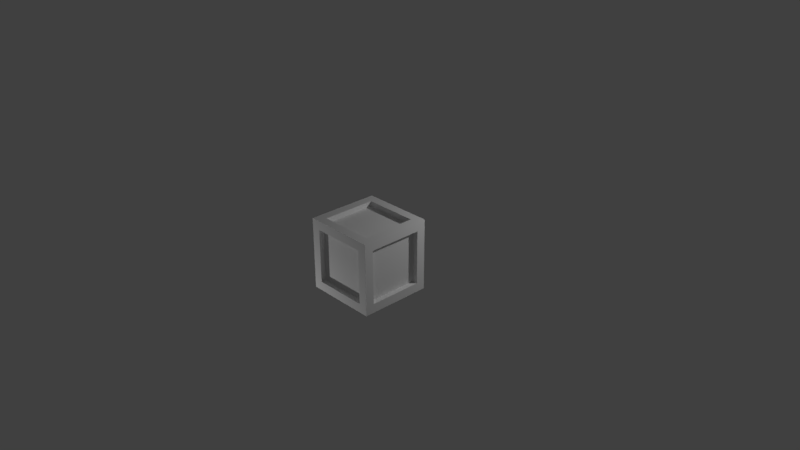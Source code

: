 # Source: wall.blend  (saved by Blender 2.78.0; exported with 4.5.12 LTS)
import bpy
from mathutils import Matrix  # noqa: F401  (used for matrix-valued properties, if any)

bpy.ops.wm.read_factory_settings(use_empty=True)
scene = bpy.context.scene
scene.name = 'Scene'

# ---- collections
col_collection_1 = bpy.data.collections.new('Collection 1'); scene.collection.children.link(col_collection_1)

# ---- materials (node trees are filled in below, after node groups)
mat_material = bpy.data.materials.new('Material')
mat_material.alpha_threshold = 0.0
mat_material.use_transparent_shadow = False
mat_material.roughness = 0.5
mat_material.line_color = (0.0, 0.0, 0.0, 1.0)

# ---- material node trees

# ---- world
world_world = bpy.data.worlds.new('World'); scene.world = world_world
world_world.color = (0.05088, 0.05088, 0.05088)
world_world.use_sun_shadow = False
world_world.sun_shadow_jitter_overblur = 0.0
world_world.cycles.sampling_method = 'MANUAL'

# ---- cameras
cam_camera = bpy.data.cameras.new('Camera')
cam_camera.clip_end = 100.0
cam_camera.lens = 35.0
cam_camera.sensor_width = 32.0
cam_camera.sensor_height = 18.0
cam_camera.ortho_scale = 7.314
cam_camera.dof.focus_distance = 0.0
cam_camera.dof.aperture_fstop = 128.0

# ---- lights
light_lamp = bpy.data.lights.new('Lamp', 'POINT')
light_lamp.transmission_factor = 0.0
light_lamp.cutoff_distance = 30.0
light_lamp.energy = 100.0
light_lamp.shadow_buffer_clip_start = 1.001
light_lamp.shadow_soft_size = 0.1
light_lamp.shadow_maximum_resolution = 0.006
light_lamp.use_absolute_resolution = True
light_lamp_001 = bpy.data.lights.new('Lamp.001', 'POINT')
light_lamp_001.transmission_factor = 0.0
light_lamp_001.cutoff_distance = 30.0
light_lamp_001.energy = 100.0
light_lamp_001.shadow_buffer_clip_start = 1.001
light_lamp_001.shadow_soft_size = 0.1
light_lamp_001.shadow_maximum_resolution = 0.006
light_lamp_001.use_absolute_resolution = True

# ---- meshes
me_cube = bpy.data.meshes.new('Cube')
me_cube.from_pydata([(1.0, 1.0, -1.0), (1.0, -1.0, -1.0), (-1.0, -1.0, -1.0), (-0.75, -0.75, -1.0), (0.75, -0.75, -1.0), (0.75, 0.75, -1.0), (-0.75, 0.75, -1.0), (-1.0, 1.0, -1.0), (-0.75, 1.0, -0.75), (0.75, 1.0, -0.75), (0.75, 1.0, 0.75), (1.0, 1.0, 1.0), (1.0, -0.75, -0.75), (0.75, -1.0, 0.75), (0.75, -1.0, -0.75), (-0.75, -1.0, -0.75), (1.0, -1.0, 1.0), (-1.0, -0.75, -0.75), (-1.0, 0.75, -0.75), (-1.0, 0.75, 0.75), (-1.0, 1.0, 1.0), (1.0, 0.75, -0.75), (-0.75, 1.0, 0.75), (-0.75, 0.85, -0.75), (0.75, 0.85, -0.75), (0.75, 0.85, 0.75), (1.0, -0.75, 0.75), (-1.0, -1.0, 1.0), (-0.75, -1.0, 0.75), (0.75, -0.85, 0.75), (0.75, -0.85, -0.75), (-0.75, -0.85, -0.75), (-1.0, -0.75, 0.75), (-0.85, -0.75, -0.75), (-0.85, 0.75, -0.75), (-0.85, 0.75, 0.75), (1.0, 0.75, 0.75), (0.75, -0.75, 1.0), (-0.75, 0.75, 1.0), (0.75, 0.75, 1.0), (-0.75, 0.85, 0.75), (0.85, 0.75, -0.75), (0.85, -0.75, -0.75), (0.85, -0.75, 0.75), (-0.75, -0.85, 0.75), (-0.75, -0.75, 1.0), (-0.85, -0.75, 0.75), (0.85, 0.75, 0.75), (0.75, 0.75, 0.85), (0.75, -0.75, 0.85), (-0.75, 0.75, 0.85), (-0.75, -0.75, 0.85), (0.75, 0.75, -0.85), (0.75, -0.75, -0.85), (-0.75, -0.75, -0.85), (-0.75, 0.75, -0.85)], [], [(0, 1, 2, 3, 4, 5), (0, 5, 6, 3, 2, 7), (0, 7, 8, 9, 10, 11), (1, 0, 11, 36, 21, 12), (13, 14, 15, 2, 1, 16), (17, 18, 19, 20, 7, 2), (7, 20, 11, 10, 22, 8), (9, 8, 23, 24), (10, 9, 24, 25), (12, 26, 36, 11, 16, 1), (13, 16, 27, 2, 15, 28), (14, 13, 29, 30), (15, 14, 30, 31), (32, 17, 2, 27, 20, 19), (18, 17, 33, 34), (19, 18, 34, 35), (37, 16, 11, 20, 38, 39), (22, 10, 25, 40), (8, 22, 40, 23), (24, 23, 40, 25), (12, 21, 41, 42), (26, 12, 42, 43), (13, 28, 44, 29), (37, 45, 38, 20, 27, 16), (28, 15, 31, 44), (29, 44, 31, 30), (32, 19, 35, 46), (17, 32, 46, 33), (34, 33, 46, 35), (21, 36, 47, 41), (37, 39, 48, 49), (39, 38, 50, 48), (42, 41, 47, 43), (36, 26, 43, 47), (45, 37, 49, 51), (38, 45, 51, 50), (48, 50, 51, 49), (52, 53, 54, 55), (5, 4, 53, 52), (6, 5, 52, 55), (3, 6, 55, 54), (4, 3, 54, 53)])
_uv = me_cube.uv_layers.new(name='UVMap')
_uv.uv.foreach_set('vector', [1.04, 1.04, -0.04, 1.04, -0.03999, -0.04, 0.095, 0.095, 0.095, 0.905, 0.905, 0.905, 1.04, 1.04, 0.905, 0.905, 0.905, 0.095, 0.095, 0.095, -0.03999, -0.04, 1.04, -0.03999, 1.033, 1.033, -0.04158, 1.033, 0.09276, 0.8988, 0.8988, 0.8988, 0.8988, 0.09276, 1.033, -0.04158, -0.02645, -0.03485, 1.026, -0.03485, 1.026, 1.018, 0.8948, 0.8864, 0.8948, 0.09676, 0.1052, 0.09676, 0.901, 0.901, 0.901, 0.09059, 0.09059, 0.09059, -0.04448, -0.04448, 1.036, -0.04448, 1.036, 1.036, 0.09623, 0.8954, 0.8954, 0.8954, 0.8954, 0.09623, 1.029, -0.03697, 1.029, 1.029, -0.03697, 1.029, -0.04158, 1.033, -0.04158, -0.04158, 1.033, -0.04158, 0.8988, 0.09276, 0.09276, 0.09276, 0.09276, 0.8988, 0.8664, 0.09407, 0.1263, 0.09455, 0.1328, 0.01008, 0.8678, 0.008008, 0.8954, 0.8929, 0.8958, 0.08987, 0.9812, 0.0878, 0.9854, 0.8933, 0.09647, 0.08807, 0.09647, 0.8951, 0.9035, 0.8951, 1.038, 1.03, -0.03805, 1.03, -0.03804, -0.04644, 0.901, 0.901, 1.036, 1.036, -0.04448, 1.036, -0.04448, -0.04448, 0.09059, 0.09059, 0.09059, 0.901, 0.101, 0.1044, 0.09248, 0.8955, 0.01108, 0.9023, 0.004693, 0.1043, 0.8673, 0.094, 0.1178, 0.0918, 0.1265, 0.01192, 0.8585, 0.007422, 0.09622, 0.09622, 0.09623, 0.8954, -0.03697, 1.029, -0.03697, -0.03697, 1.029, -0.03697, 0.8954, 0.09623, 0.8613, 0.08981, 0.1199, 0.0903, 0.1191, 0.01081, 0.8577, 0.01081, 0.8969, 0.9062, 0.8949, 0.09401, 0.9795, 0.09061, 0.9806, 0.9065, 0.9069, 0.09311, 1.043, -0.04252, 1.043, 1.043, -0.04252, 1.043, 0.09311, 0.9069, 0.9069, 0.9069, 0.1217, 0.9017, 0.8702, 0.8971, 0.8678, 0.9815, 0.1203, 0.9794, 0.09267, 0.09455, 0.09646, 0.8891, 0.002696, 0.887, 0.002654, 0.09828, 0.1251, 0.1251, 0.8749, 0.1251, 0.8749, 0.8749, 0.1251, 0.8749, 0.8665, 0.09853, 0.1239, 0.09686, 0.1252, 0.01133, 0.8685, 0.006931, 0.902, 0.8947, 0.8917, 0.1069, 0.9735, 0.09093, 0.9847, 0.8921, 0.1219, 0.8997, 0.8588, 0.8966, 0.8689, 0.9818, 0.1203, 0.9863, 0.9069, 0.09311, 0.09311, 0.09311, 0.09311, 0.9069, -0.04252, 1.043, -0.04252, -0.04252, 1.043, -0.04252, 0.8924, 0.8882, 0.9009, 0.1024, 0.9761, 0.104, 0.9781, 0.8936, 0.8742, 0.8742, 0.1258, 0.8742, 0.1258, 0.1258, 0.8742, 0.1258, 0.1261, 0.9108, 0.8633, 0.9104, 0.8672, 0.9905, 0.1203, 0.9823, 0.09471, 0.0945, 0.09672, 0.8983, 0.01526, 0.9025, 0.005744, 0.1032, 0.1368, 0.1368, 0.8632, 0.1368, 0.8632, 0.8632, 0.1368, 0.8632, 0.09447, 0.1221, 0.1005, 0.8637, 0.0146, 0.8713, 0.00756, 0.1121, 0.1235, 0.9111, 0.8594, 0.8955, 0.8599, 0.9814, 0.129, 0.9798, 0.9014, 0.8955, 0.9021, 0.1015, 0.9837, 0.09376, 0.9817, 0.889, 0.1369, 0.1369, 0.8631, 0.1369, 0.8631, 0.8631, 0.1369, 0.8631, 0.1341, 0.9015, 0.8684, 0.8989, 0.8671, 0.9803, 0.1196, 0.9805, 0.101, 0.1067, 0.09834, 0.8985, 0.01143, 0.8958, 0.01563, 0.1098, 0.8643, 0.08887, 0.1304, 0.09409, 0.1248, 0.00477, 0.8619, 0.005562, 0.1299, 0.1299, 0.8701, 0.1299, 0.8701, 0.8701, 0.1299, 0.8701, 0.8741, 0.8741, 0.1259, 0.8741, 0.1259, 0.1259, 0.8741, 0.1259, 0.9038, 0.895, 0.8997, 0.1068, 0.9808, 0.1078, 0.9819, 0.8946, 0.1206, 0.9078, 0.8702, 0.895, 0.8727, 0.9828, 0.1151, 0.9824, 0.09458, 0.1208, 0.09122, 0.8868, 0.0101, 0.8901, 0.01539, 0.1116, 0.8619, 0.08584, 0.1282, 0.09136, 0.1204, 0.006577, 0.8632, 0.00697])
me_cube.materials.append(mat_material)
me_cube.use_remesh_preserve_volume = False
me_cube.use_remesh_preserve_attributes = False
me_cube.use_mirror_vertex_groups = False
me_cube.update()

# ---- objects
ob_lamp = bpy.data.objects.new('Lamp', light_lamp)
ob_camera = bpy.data.objects.new('Camera', cam_camera)
ob_cube = bpy.data.objects.new('Cube', me_cube)
ob_lamp_001 = bpy.data.objects.new('Lamp.001', light_lamp_001)

# ---- transforms, parenting, visibility, modifiers, constraints
ob_lamp.location = (2.0, 2.0, 2.0)
ob_lamp.rotation_euler = (0.6503, 0.05522, 1.866)
ob_lamp.lock_rotations_4d = False
ob_lamp.empty_display_type = 'ARROWS'
ob_lamp.color = (0.0, 0.0, 0.0, 0.0)
ob_lamp.lineart.crease_threshold = 0.0
ob_camera.location = (7.481, -6.508, 5.344)
ob_camera.rotation_euler = (1.109, 0.0, 0.8149)
ob_camera.lock_rotations_4d = False
ob_camera.empty_display_type = 'ARROWS'
ob_camera.color = (0.0, 0.0, 0.0, 0.0)
ob_camera.display_type = 'WIRE'
ob_camera.lineart.crease_threshold = 0.0
ob_cube.location = (0.0, 0.0, 0.0)
ob_cube.scale = (0.5, 0.5, 0.5)
ob_cube.lock_rotations_4d = False
ob_cube.empty_display_type = 'ARROWS'
ob_cube.lineart.crease_threshold = 0.0
ob_lamp_001.location = (-2.0, -2.0, -2.0)
ob_lamp_001.rotation_euler = (0.6503, 0.05522, 1.866)
ob_lamp_001.lock_rotations_4d = False
ob_lamp_001.empty_display_type = 'ARROWS'
ob_lamp_001.color = (0.0, 0.0, 0.0, 0.0)
ob_lamp_001.lineart.crease_threshold = 0.0

# ---- collection membership
col_collection_1.objects.link(ob_lamp)
col_collection_1.objects.link(ob_camera)
col_collection_1.objects.link(ob_cube)
col_collection_1.objects.link(ob_lamp_001)

# ---- scene / render settings (as saved in the file)
scene.camera = ob_camera
scene.frame_start = 1; scene.frame_end = 250; scene.frame_set(1)
scene.render.engine = 'BLENDER_EEVEE_NEXT'
scene.render.resolution_percentage = 50
scene.render.dither_intensity = 0.0
scene.cycles.use_denoising = False
scene.cycles.samples = 128
scene.cycles.sampling_pattern = 'TABULATED_SOBOL'
scene.cycles.light_sampling_threshold = 0.0
scene.cycles.use_adaptive_sampling = False
scene.cycles.use_light_tree = False
scene.cycles.blur_glossy = 0.0
scene.cycles.sample_clamp_indirect = 0.0
scene.view_settings.view_transform = 'Standard'
bpy.context.view_layer.update()
